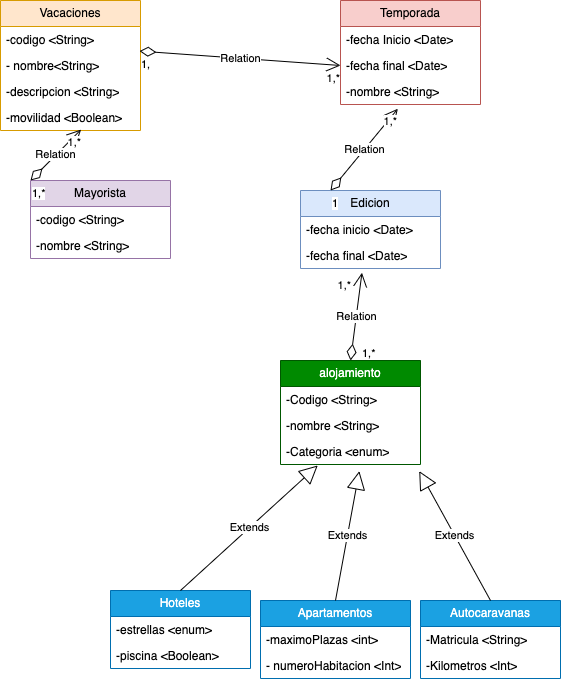

The diagram above was exported from draw.io. Its source (the exported page's mxGraphModel, read from the mxfile embedded in the PNG):
<mxGraphModel dx="954" dy="604" grid="1" gridSize="10" guides="1" tooltips="1" connect="1" arrows="1" fold="1" page="1" pageScale="1" pageWidth="850" pageHeight="1100" math="0" shadow="0" extFonts="Permanent Marker^https://fonts.googleapis.com/css?family=Permanent+Marker">
  <root>
    <mxCell id="0" />
    <mxCell id="1" parent="0" />
    <mxCell id="ORrPCMEzYHDtyAV7Ch96-1" value="Vacaciones" style="swimlane;fontStyle=0;childLayout=stackLayout;horizontal=1;startSize=26;fillColor=#ffe6cc;horizontalStack=0;resizeParent=1;resizeParentMax=0;resizeLast=0;collapsible=1;marginBottom=0;whiteSpace=wrap;html=1;strokeColor=#d79b00;" parent="1" vertex="1">
      <mxGeometry x="120" y="50" width="140" height="130" as="geometry" />
    </mxCell>
    <mxCell id="ORrPCMEzYHDtyAV7Ch96-2" value="-codigo &amp;lt;String&amp;gt;" style="text;strokeColor=none;fillColor=none;align=left;verticalAlign=top;spacingLeft=4;spacingRight=4;overflow=hidden;rotatable=0;points=[[0,0.5],[1,0.5]];portConstraint=eastwest;whiteSpace=wrap;html=1;" parent="ORrPCMEzYHDtyAV7Ch96-1" vertex="1">
      <mxGeometry y="26" width="140" height="26" as="geometry" />
    </mxCell>
    <mxCell id="ORrPCMEzYHDtyAV7Ch96-3" value="- nombre&amp;lt;String&amp;gt;" style="text;strokeColor=none;fillColor=none;align=left;verticalAlign=top;spacingLeft=4;spacingRight=4;overflow=hidden;rotatable=0;points=[[0,0.5],[1,0.5]];portConstraint=eastwest;whiteSpace=wrap;html=1;" parent="ORrPCMEzYHDtyAV7Ch96-1" vertex="1">
      <mxGeometry y="52" width="140" height="26" as="geometry" />
    </mxCell>
    <mxCell id="ORrPCMEzYHDtyAV7Ch96-4" value="-descripcion &amp;lt;String&amp;gt;" style="text;strokeColor=none;fillColor=none;align=left;verticalAlign=top;spacingLeft=4;spacingRight=4;overflow=hidden;rotatable=0;points=[[0,0.5],[1,0.5]];portConstraint=eastwest;whiteSpace=wrap;html=1;" parent="ORrPCMEzYHDtyAV7Ch96-1" vertex="1">
      <mxGeometry y="78" width="140" height="26" as="geometry" />
    </mxCell>
    <mxCell id="ORrPCMEzYHDtyAV7Ch96-9" value="-movilidad &amp;lt;Boolean&amp;gt;" style="text;strokeColor=none;fillColor=none;align=left;verticalAlign=top;spacingLeft=4;spacingRight=4;overflow=hidden;rotatable=0;points=[[0,0.5],[1,0.5]];portConstraint=eastwest;whiteSpace=wrap;html=1;" parent="ORrPCMEzYHDtyAV7Ch96-1" vertex="1">
      <mxGeometry y="104" width="140" height="26" as="geometry" />
    </mxCell>
    <mxCell id="ORrPCMEzYHDtyAV7Ch96-5" value="Mayorista" style="swimlane;fontStyle=0;childLayout=stackLayout;horizontal=1;startSize=26;fillColor=#e1d5e7;horizontalStack=0;resizeParent=1;resizeParentMax=0;resizeLast=0;collapsible=1;marginBottom=0;whiteSpace=wrap;html=1;strokeColor=#9673a6;" parent="1" vertex="1">
      <mxGeometry x="150" y="230" width="140" height="78" as="geometry" />
    </mxCell>
    <mxCell id="ORrPCMEzYHDtyAV7Ch96-6" value="-codigo &amp;lt;String&amp;gt;" style="text;strokeColor=none;fillColor=none;align=left;verticalAlign=top;spacingLeft=4;spacingRight=4;overflow=hidden;rotatable=0;points=[[0,0.5],[1,0.5]];portConstraint=eastwest;whiteSpace=wrap;html=1;" parent="ORrPCMEzYHDtyAV7Ch96-5" vertex="1">
      <mxGeometry y="26" width="140" height="26" as="geometry" />
    </mxCell>
    <mxCell id="ORrPCMEzYHDtyAV7Ch96-7" value="-nombre &amp;lt;String&amp;gt;" style="text;strokeColor=none;fillColor=none;align=left;verticalAlign=top;spacingLeft=4;spacingRight=4;overflow=hidden;rotatable=0;points=[[0,0.5],[1,0.5]];portConstraint=eastwest;whiteSpace=wrap;html=1;" parent="ORrPCMEzYHDtyAV7Ch96-5" vertex="1">
      <mxGeometry y="52" width="140" height="26" as="geometry" />
    </mxCell>
    <mxCell id="ORrPCMEzYHDtyAV7Ch96-10" value="Temporada" style="swimlane;fontStyle=0;childLayout=stackLayout;horizontal=1;startSize=26;fillColor=#f8cecc;horizontalStack=0;resizeParent=1;resizeParentMax=0;resizeLast=0;collapsible=1;marginBottom=0;whiteSpace=wrap;html=1;strokeColor=#b85450;" parent="1" vertex="1">
      <mxGeometry x="460" y="50" width="140" height="104" as="geometry" />
    </mxCell>
    <mxCell id="ORrPCMEzYHDtyAV7Ch96-11" value="-fecha Inicio &amp;lt;Date&amp;gt;" style="text;strokeColor=none;fillColor=none;align=left;verticalAlign=top;spacingLeft=4;spacingRight=4;overflow=hidden;rotatable=0;points=[[0,0.5],[1,0.5]];portConstraint=eastwest;whiteSpace=wrap;html=1;" parent="ORrPCMEzYHDtyAV7Ch96-10" vertex="1">
      <mxGeometry y="26" width="140" height="26" as="geometry" />
    </mxCell>
    <mxCell id="ORrPCMEzYHDtyAV7Ch96-12" value="-fecha final &amp;lt;Date&amp;gt;" style="text;strokeColor=none;fillColor=none;align=left;verticalAlign=top;spacingLeft=4;spacingRight=4;overflow=hidden;rotatable=0;points=[[0,0.5],[1,0.5]];portConstraint=eastwest;whiteSpace=wrap;html=1;" parent="ORrPCMEzYHDtyAV7Ch96-10" vertex="1">
      <mxGeometry y="52" width="140" height="26" as="geometry" />
    </mxCell>
    <mxCell id="ORrPCMEzYHDtyAV7Ch96-13" value="-nombre &amp;lt;String&amp;gt;" style="text;strokeColor=none;fillColor=none;align=left;verticalAlign=top;spacingLeft=4;spacingRight=4;overflow=hidden;rotatable=0;points=[[0,0.5],[1,0.5]];portConstraint=eastwest;whiteSpace=wrap;html=1;" parent="ORrPCMEzYHDtyAV7Ch96-10" vertex="1">
      <mxGeometry y="78" width="140" height="26" as="geometry" />
    </mxCell>
    <mxCell id="ORrPCMEzYHDtyAV7Ch96-14" value="Edicion" style="swimlane;fontStyle=0;childLayout=stackLayout;horizontal=1;startSize=26;fillColor=#dae8fc;horizontalStack=0;resizeParent=1;resizeParentMax=0;resizeLast=0;collapsible=1;marginBottom=0;whiteSpace=wrap;html=1;strokeColor=#6c8ebf;" parent="1" vertex="1">
      <mxGeometry x="420" y="240" width="140" height="78" as="geometry" />
    </mxCell>
    <mxCell id="ORrPCMEzYHDtyAV7Ch96-45" value="Relation" style="endArrow=open;html=1;endSize=12;startArrow=diamondThin;startSize=14;startFill=0;rounded=0;entryX=0.41;entryY=1.162;entryDx=0;entryDy=0;entryPerimeter=0;" parent="ORrPCMEzYHDtyAV7Ch96-14" target="ORrPCMEzYHDtyAV7Ch96-13" edge="1">
      <mxGeometry relative="1" as="geometry">
        <mxPoint x="30" as="sourcePoint" />
        <mxPoint x="190" as="targetPoint" />
      </mxGeometry>
    </mxCell>
    <mxCell id="ORrPCMEzYHDtyAV7Ch96-46" value="1" style="edgeLabel;resizable=0;html=1;align=left;verticalAlign=top;" parent="ORrPCMEzYHDtyAV7Ch96-45" connectable="0" vertex="1">
      <mxGeometry x="-1" relative="1" as="geometry" />
    </mxCell>
    <mxCell id="ORrPCMEzYHDtyAV7Ch96-47" value="1,*" style="edgeLabel;resizable=0;html=1;align=right;verticalAlign=top;" parent="ORrPCMEzYHDtyAV7Ch96-45" connectable="0" vertex="1">
      <mxGeometry x="1" relative="1" as="geometry" />
    </mxCell>
    <mxCell id="ORrPCMEzYHDtyAV7Ch96-15" value="-fecha inicio&lt;span style=&quot;white-space: pre;&quot;&gt; &lt;/span&gt;&amp;lt;Date&amp;gt;" style="text;strokeColor=none;fillColor=none;align=left;verticalAlign=top;spacingLeft=4;spacingRight=4;overflow=hidden;rotatable=0;points=[[0,0.5],[1,0.5]];portConstraint=eastwest;whiteSpace=wrap;html=1;" parent="ORrPCMEzYHDtyAV7Ch96-14" vertex="1">
      <mxGeometry y="26" width="140" height="26" as="geometry" />
    </mxCell>
    <mxCell id="ORrPCMEzYHDtyAV7Ch96-16" value="-fecha final &amp;lt;Date&amp;gt;" style="text;strokeColor=none;fillColor=none;align=left;verticalAlign=top;spacingLeft=4;spacingRight=4;overflow=hidden;rotatable=0;points=[[0,0.5],[1,0.5]];portConstraint=eastwest;whiteSpace=wrap;html=1;" parent="ORrPCMEzYHDtyAV7Ch96-14" vertex="1">
      <mxGeometry y="52" width="140" height="26" as="geometry" />
    </mxCell>
    <mxCell id="ORrPCMEzYHDtyAV7Ch96-18" value="alojamiento" style="swimlane;fontStyle=0;childLayout=stackLayout;horizontal=1;startSize=26;fillColor=#008a00;horizontalStack=0;resizeParent=1;resizeParentMax=0;resizeLast=0;collapsible=1;marginBottom=0;whiteSpace=wrap;html=1;fontColor=#ffffff;strokeColor=#005700;" parent="1" vertex="1">
      <mxGeometry x="400" y="410" width="140" height="104" as="geometry" />
    </mxCell>
    <mxCell id="ORrPCMEzYHDtyAV7Ch96-19" value="-Codigo &amp;lt;String&amp;gt;" style="text;strokeColor=none;fillColor=none;align=left;verticalAlign=top;spacingLeft=4;spacingRight=4;overflow=hidden;rotatable=0;points=[[0,0.5],[1,0.5]];portConstraint=eastwest;whiteSpace=wrap;html=1;" parent="ORrPCMEzYHDtyAV7Ch96-18" vertex="1">
      <mxGeometry y="26" width="140" height="26" as="geometry" />
    </mxCell>
    <mxCell id="ORrPCMEzYHDtyAV7Ch96-20" value="-nombre &amp;lt;String&amp;gt;" style="text;strokeColor=none;fillColor=none;align=left;verticalAlign=top;spacingLeft=4;spacingRight=4;overflow=hidden;rotatable=0;points=[[0,0.5],[1,0.5]];portConstraint=eastwest;whiteSpace=wrap;html=1;" parent="ORrPCMEzYHDtyAV7Ch96-18" vertex="1">
      <mxGeometry y="52" width="140" height="26" as="geometry" />
    </mxCell>
    <mxCell id="ORrPCMEzYHDtyAV7Ch96-21" value="-Categoria &amp;lt;enum&amp;gt;" style="text;strokeColor=none;fillColor=none;align=left;verticalAlign=top;spacingLeft=4;spacingRight=4;overflow=hidden;rotatable=0;points=[[0,0.5],[1,0.5]];portConstraint=eastwest;whiteSpace=wrap;html=1;" parent="ORrPCMEzYHDtyAV7Ch96-18" vertex="1">
      <mxGeometry y="78" width="140" height="26" as="geometry" />
    </mxCell>
    <mxCell id="ORrPCMEzYHDtyAV7Ch96-22" value="Hoteles" style="swimlane;fontStyle=0;childLayout=stackLayout;horizontal=1;startSize=26;fillColor=#1ba1e2;horizontalStack=0;resizeParent=1;resizeParentMax=0;resizeLast=0;collapsible=1;marginBottom=0;whiteSpace=wrap;html=1;fontColor=#ffffff;strokeColor=#006EAF;" parent="1" vertex="1">
      <mxGeometry x="230" y="640" width="140" height="78" as="geometry" />
    </mxCell>
    <mxCell id="ORrPCMEzYHDtyAV7Ch96-23" value="-estrellas &amp;lt;enum&amp;gt;" style="text;strokeColor=none;fillColor=none;align=left;verticalAlign=top;spacingLeft=4;spacingRight=4;overflow=hidden;rotatable=0;points=[[0,0.5],[1,0.5]];portConstraint=eastwest;whiteSpace=wrap;html=1;" parent="ORrPCMEzYHDtyAV7Ch96-22" vertex="1">
      <mxGeometry y="26" width="140" height="26" as="geometry" />
    </mxCell>
    <mxCell id="ORrPCMEzYHDtyAV7Ch96-24" value="-piscina &amp;lt;Boolean&amp;gt;" style="text;strokeColor=none;fillColor=none;align=left;verticalAlign=top;spacingLeft=4;spacingRight=4;overflow=hidden;rotatable=0;points=[[0,0.5],[1,0.5]];portConstraint=eastwest;whiteSpace=wrap;html=1;" parent="ORrPCMEzYHDtyAV7Ch96-22" vertex="1">
      <mxGeometry y="52" width="140" height="26" as="geometry" />
    </mxCell>
    <mxCell id="ORrPCMEzYHDtyAV7Ch96-26" value="Apartamentos" style="swimlane;fontStyle=0;childLayout=stackLayout;horizontal=1;startSize=26;fillColor=#1ba1e2;horizontalStack=0;resizeParent=1;resizeParentMax=0;resizeLast=0;collapsible=1;marginBottom=0;whiteSpace=wrap;html=1;fontColor=#ffffff;strokeColor=#006EAF;" parent="1" vertex="1">
      <mxGeometry x="380" y="650" width="150" height="78" as="geometry" />
    </mxCell>
    <mxCell id="ORrPCMEzYHDtyAV7Ch96-27" value="-maximoPlazas &amp;lt;int&amp;gt;" style="text;strokeColor=none;fillColor=none;align=left;verticalAlign=top;spacingLeft=4;spacingRight=4;overflow=hidden;rotatable=0;points=[[0,0.5],[1,0.5]];portConstraint=eastwest;whiteSpace=wrap;html=1;" parent="ORrPCMEzYHDtyAV7Ch96-26" vertex="1">
      <mxGeometry y="26" width="150" height="26" as="geometry" />
    </mxCell>
    <mxCell id="ORrPCMEzYHDtyAV7Ch96-28" value="- numeroHabitacion &amp;lt;Int&amp;gt;" style="text;strokeColor=none;fillColor=none;align=left;verticalAlign=top;spacingLeft=4;spacingRight=4;overflow=hidden;rotatable=0;points=[[0,0.5],[1,0.5]];portConstraint=eastwest;whiteSpace=wrap;html=1;" parent="ORrPCMEzYHDtyAV7Ch96-26" vertex="1">
      <mxGeometry y="52" width="150" height="26" as="geometry" />
    </mxCell>
    <mxCell id="ORrPCMEzYHDtyAV7Ch96-30" value="Autocaravanas" style="swimlane;fontStyle=0;childLayout=stackLayout;horizontal=1;startSize=26;fillColor=#1ba1e2;horizontalStack=0;resizeParent=1;resizeParentMax=0;resizeLast=0;collapsible=1;marginBottom=0;whiteSpace=wrap;html=1;fontColor=#ffffff;strokeColor=#006EAF;" parent="1" vertex="1">
      <mxGeometry x="540" y="650" width="140" height="78" as="geometry" />
    </mxCell>
    <mxCell id="ORrPCMEzYHDtyAV7Ch96-31" value="-Matricula &amp;lt;String&amp;gt;" style="text;strokeColor=none;fillColor=none;align=left;verticalAlign=top;spacingLeft=4;spacingRight=4;overflow=hidden;rotatable=0;points=[[0,0.5],[1,0.5]];portConstraint=eastwest;whiteSpace=wrap;html=1;" parent="ORrPCMEzYHDtyAV7Ch96-30" vertex="1">
      <mxGeometry y="26" width="140" height="26" as="geometry" />
    </mxCell>
    <mxCell id="ORrPCMEzYHDtyAV7Ch96-32" value="-Kilometros &amp;lt;Int&amp;gt;" style="text;strokeColor=none;fillColor=none;align=left;verticalAlign=top;spacingLeft=4;spacingRight=4;overflow=hidden;rotatable=0;points=[[0,0.5],[1,0.5]];portConstraint=eastwest;whiteSpace=wrap;html=1;" parent="ORrPCMEzYHDtyAV7Ch96-30" vertex="1">
      <mxGeometry y="52" width="140" height="26" as="geometry" />
    </mxCell>
    <mxCell id="ORrPCMEzYHDtyAV7Ch96-34" value="Extends" style="endArrow=block;endSize=16;endFill=0;html=1;rounded=0;entryX=0.266;entryY=1.038;entryDx=0;entryDy=0;entryPerimeter=0;exitX=0.5;exitY=0;exitDx=0;exitDy=0;" parent="1" source="ORrPCMEzYHDtyAV7Ch96-22" target="ORrPCMEzYHDtyAV7Ch96-21" edge="1">
      <mxGeometry width="160" relative="1" as="geometry">
        <mxPoint x="180" y="780" as="sourcePoint" />
        <mxPoint x="340" y="780" as="targetPoint" />
      </mxGeometry>
    </mxCell>
    <mxCell id="ORrPCMEzYHDtyAV7Ch96-35" value="Extends" style="endArrow=block;endSize=16;endFill=0;html=1;rounded=0;entryX=0.563;entryY=1.254;entryDx=0;entryDy=0;entryPerimeter=0;exitX=0.5;exitY=0;exitDx=0;exitDy=0;" parent="1" source="ORrPCMEzYHDtyAV7Ch96-26" target="ORrPCMEzYHDtyAV7Ch96-21" edge="1">
      <mxGeometry width="160" relative="1" as="geometry">
        <mxPoint x="220" y="800" as="sourcePoint" />
        <mxPoint x="287" y="735" as="targetPoint" />
      </mxGeometry>
    </mxCell>
    <mxCell id="ORrPCMEzYHDtyAV7Ch96-36" value="Extends" style="endArrow=block;endSize=16;endFill=0;html=1;rounded=0;entryX=0.991;entryY=1.254;entryDx=0;entryDy=0;entryPerimeter=0;exitX=0.5;exitY=0;exitDx=0;exitDy=0;" parent="1" source="ORrPCMEzYHDtyAV7Ch96-30" target="ORrPCMEzYHDtyAV7Ch96-21" edge="1">
      <mxGeometry width="160" relative="1" as="geometry">
        <mxPoint x="405" y="810" as="sourcePoint" />
        <mxPoint x="329" y="741" as="targetPoint" />
      </mxGeometry>
    </mxCell>
    <mxCell id="ORrPCMEzYHDtyAV7Ch96-37" value="Relation" style="endArrow=open;html=1;endSize=12;startArrow=diamondThin;startSize=14;startFill=0;rounded=0;entryX=0.576;entryY=0.962;entryDx=0;entryDy=0;entryPerimeter=0;exitX=0;exitY=0;exitDx=0;exitDy=0;" parent="1" source="ORrPCMEzYHDtyAV7Ch96-5" target="ORrPCMEzYHDtyAV7Ch96-9" edge="1">
      <mxGeometry relative="1" as="geometry">
        <mxPoint x="220" y="230" as="sourcePoint" />
        <mxPoint x="380" y="230" as="targetPoint" />
      </mxGeometry>
    </mxCell>
    <mxCell id="ORrPCMEzYHDtyAV7Ch96-38" value="1,*" style="edgeLabel;resizable=0;html=1;align=left;verticalAlign=top;" parent="ORrPCMEzYHDtyAV7Ch96-37" connectable="0" vertex="1">
      <mxGeometry x="-1" relative="1" as="geometry" />
    </mxCell>
    <mxCell id="ORrPCMEzYHDtyAV7Ch96-39" value="1,*" style="edgeLabel;resizable=0;html=1;align=right;verticalAlign=top;" parent="ORrPCMEzYHDtyAV7Ch96-37" connectable="0" vertex="1">
      <mxGeometry x="1" relative="1" as="geometry" />
    </mxCell>
    <mxCell id="ORrPCMEzYHDtyAV7Ch96-42" value="Relation" style="endArrow=open;html=1;endSize=12;startArrow=diamondThin;startSize=14;startFill=0;rounded=0;exitX=0.993;exitY=-0.054;exitDx=0;exitDy=0;exitPerimeter=0;entryX=0;entryY=0.5;entryDx=0;entryDy=0;" parent="1" source="ORrPCMEzYHDtyAV7Ch96-3" target="ORrPCMEzYHDtyAV7Ch96-12" edge="1">
      <mxGeometry relative="1" as="geometry">
        <mxPoint x="270" y="190" as="sourcePoint" />
        <mxPoint x="430" y="190" as="targetPoint" />
      </mxGeometry>
    </mxCell>
    <mxCell id="ORrPCMEzYHDtyAV7Ch96-43" value="1," style="edgeLabel;resizable=0;html=1;align=left;verticalAlign=top;" parent="ORrPCMEzYHDtyAV7Ch96-42" connectable="0" vertex="1">
      <mxGeometry x="-1" relative="1" as="geometry" />
    </mxCell>
    <mxCell id="ORrPCMEzYHDtyAV7Ch96-44" value="1,*" style="edgeLabel;resizable=0;html=1;align=right;verticalAlign=top;" parent="ORrPCMEzYHDtyAV7Ch96-42" connectable="0" vertex="1">
      <mxGeometry x="1" relative="1" as="geometry" />
    </mxCell>
    <mxCell id="ORrPCMEzYHDtyAV7Ch96-48" value="Relation" style="endArrow=open;html=1;endSize=12;startArrow=diamondThin;startSize=14;startFill=0;rounded=0;entryX=0.439;entryY=1.162;entryDx=0;entryDy=0;entryPerimeter=0;exitX=0.5;exitY=0;exitDx=0;exitDy=0;" parent="1" source="ORrPCMEzYHDtyAV7Ch96-18" target="ORrPCMEzYHDtyAV7Ch96-16" edge="1">
      <mxGeometry relative="1" as="geometry">
        <mxPoint x="430" y="430" as="sourcePoint" />
        <mxPoint x="590" y="430" as="targetPoint" />
      </mxGeometry>
    </mxCell>
    <mxCell id="ORrPCMEzYHDtyAV7Ch96-49" value="1,*" style="edgeLabel;resizable=0;html=1;align=left;verticalAlign=top;" parent="ORrPCMEzYHDtyAV7Ch96-48" connectable="0" vertex="1">
      <mxGeometry x="-1" relative="1" as="geometry">
        <mxPoint x="10" y="-20" as="offset" />
      </mxGeometry>
    </mxCell>
    <mxCell id="ORrPCMEzYHDtyAV7Ch96-50" value="1,*" style="edgeLabel;resizable=0;html=1;align=right;verticalAlign=top;" parent="ORrPCMEzYHDtyAV7Ch96-48" connectable="0" vertex="1">
      <mxGeometry x="1" relative="1" as="geometry">
        <mxPoint x="-11" as="offset" />
      </mxGeometry>
    </mxCell>
  </root>
</mxGraphModel>